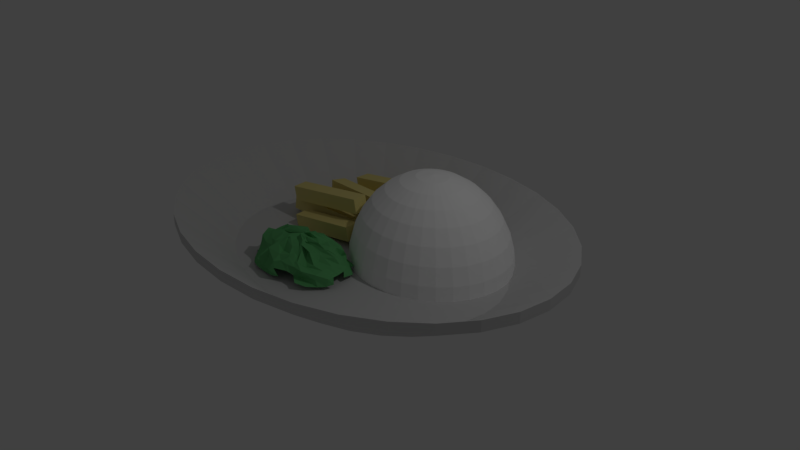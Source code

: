 # Source: rice3_meat3_veg1.blend  (saved by Blender 2.79.0; exported with 4.5.12 LTS)
import bpy
from mathutils import Matrix  # noqa: F401  (used for matrix-valued properties, if any)

bpy.ops.wm.read_factory_settings(use_empty=True)
scene = bpy.context.scene
scene.name = 'Scene'

# ---- collections
col_collection_1 = bpy.data.collections.new('Collection 1'); scene.collection.children.link(col_collection_1)

# ---- materials (node trees are filled in below, after node groups)
mat_vegatbles = bpy.data.materials.new('Vegatbles')
mat_vegatbles.alpha_threshold = 0.0
mat_vegatbles.use_transparent_shadow = False
mat_vegatbles.diffuse_color = (0.1313, 0.448, 0.1618, 1.0)
mat_vegatbles.roughness = 0.5
mat_chicken = bpy.data.materials.new('Chicken')
mat_chicken.alpha_threshold = 0.0
mat_chicken.use_transparent_shadow = False
mat_chicken.diffuse_color = (0.8, 0.69, 0.2589, 1.0)
mat_chicken.roughness = 0.5
mat_rice = bpy.data.materials.new('Rice')
mat_rice.alpha_threshold = 0.0
mat_rice.use_transparent_shadow = False
mat_rice.diffuse_color = (1.0, 1.0, 1.0, 1.0)
mat_rice.roughness = 0.5
mat_rice.specular_intensity = 1.0
mat_plate = bpy.data.materials.new('Plate')
mat_plate.alpha_threshold = 0.0
mat_plate.use_transparent_shadow = False
mat_plate.diffuse_color = (0.6383, 0.6383, 0.6383, 1.0)
mat_plate.roughness = 0.5
mat_plate.specular_intensity = 0.7946
mat_chicken_001 = bpy.data.materials.new('Chicken.001')
mat_chicken_001.alpha_threshold = 0.0
mat_chicken_001.use_transparent_shadow = False
mat_chicken_001.diffuse_color = (0.8, 0.69, 0.2589, 1.0)
mat_chicken_001.roughness = 0.5
mat_chicken_002 = bpy.data.materials.new('Chicken.002')
mat_chicken_002.alpha_threshold = 0.0
mat_chicken_002.use_transparent_shadow = False
mat_chicken_002.diffuse_color = (0.8, 0.69, 0.2589, 1.0)
mat_chicken_002.roughness = 0.5
mat_chicken_003 = bpy.data.materials.new('Chicken.003')
mat_chicken_003.alpha_threshold = 0.0
mat_chicken_003.use_transparent_shadow = False
mat_chicken_003.diffuse_color = (0.8, 0.69, 0.2589, 1.0)
mat_chicken_003.roughness = 0.5
mat_chicken_004 = bpy.data.materials.new('Chicken.004')
mat_chicken_004.alpha_threshold = 0.0
mat_chicken_004.use_transparent_shadow = False
mat_chicken_004.diffuse_color = (0.8, 0.69, 0.2589, 1.0)
mat_chicken_004.roughness = 0.5
mat_chicken_005 = bpy.data.materials.new('Chicken.005')
mat_chicken_005.alpha_threshold = 0.0
mat_chicken_005.use_transparent_shadow = False
mat_chicken_005.diffuse_color = (0.8, 0.69, 0.2589, 1.0)
mat_chicken_005.roughness = 0.5
mat_chicken_006 = bpy.data.materials.new('Chicken.006')
mat_chicken_006.alpha_threshold = 0.0
mat_chicken_006.use_transparent_shadow = False
mat_chicken_006.diffuse_color = (0.8, 0.69, 0.2589, 1.0)
mat_chicken_006.roughness = 0.5
mat_chicken_007 = bpy.data.materials.new('Chicken.007')
mat_chicken_007.alpha_threshold = 0.0
mat_chicken_007.use_transparent_shadow = False
mat_chicken_007.diffuse_color = (0.8, 0.69, 0.2589, 1.0)
mat_chicken_007.roughness = 0.5

# ---- material node trees

# ---- world
world_world = bpy.data.worlds.new('World'); scene.world = world_world
world_world.color = (0.05088, 0.05088, 0.05088)
world_world.use_sun_shadow = False
world_world.sun_shadow_jitter_overblur = 0.0
world_world.cycles.sampling_method = 'MANUAL'

# ---- cameras
cam_camera = bpy.data.cameras.new('Camera')
cam_camera.clip_end = 100.0
cam_camera.lens = 35.0
cam_camera.sensor_width = 32.0
cam_camera.sensor_height = 18.0
cam_camera.ortho_scale = 7.314
cam_camera.dof.focus_distance = 0.0
cam_camera.dof.aperture_fstop = 128.0

# ---- lights
light_lamp = bpy.data.lights.new('Lamp', 'POINT')
light_lamp.transmission_factor = 0.0
light_lamp.cutoff_distance = 30.0
light_lamp.energy = 100.0
light_lamp.shadow_buffer_clip_start = 1.001
light_lamp.shadow_soft_size = 0.1
light_lamp.shadow_maximum_resolution = 0.006
light_lamp.use_absolute_resolution = True

# ---- meshes
me_sphere_001 = bpy.data.meshes.new('Sphere.001')
me_sphere_001.from_pydata([(1.073, -1.826, 0.9766), (1.105, -1.75, 0.9065), (1.089, -1.54, 0.7811), (0.9613, -1.198, 0.6567), (0.9229, -1.081, 0.4952), (0.9288, -1.089, 0.3857), (1.115, -1.905, 0.9505), (1.139, -1.684, 0.8968), (1.148, -1.478, 0.8236), (1.166, -1.283, 0.6948), (1.179, -1.141, 0.4741), (1.204, -1.18, 0.2796), (1.135, -1.805, 0.9991), (1.168, -1.652, 0.938), (1.174, -1.535, 0.8758), (1.314, -1.352, 0.753), (1.424, -1.26, 0.5459), (1.403, -1.19, 0.3591), (1.225, -1.74, 1.065), (1.285, -1.671, 0.905), (1.377, -1.574, 0.7394), (1.553, -1.367, 0.7121), (1.631, -1.365, 0.6029), (1.599, -1.262, 0.4344), (1.512, -1.154, 0.2372), (1.556, -1.123, -0.06102), (1.203, -1.885, 1.057), (1.293, -1.775, 0.9082), (1.383, -1.584, 0.8038), (1.534, -1.49, 0.6859), (1.608, -1.485, 0.4857), (1.71, -1.39, 0.3479), (1.796, -1.263, 0.2722), (1.814, -1.264, 0.1), (1.224, -1.855, 0.9164), (1.386, -1.829, 0.7829), (1.558, -1.709, 0.8097), (1.639, -1.656, 0.7255), (1.688, -1.53, 0.5735), (1.756, -1.394, 0.3702), (1.789, -1.36, 0.2315), (1.099, -1.942, 0.972), (1.407, -1.875, 0.856), (1.656, -1.884, 0.8315), (1.764, -1.773, 0.7197), (1.834, -1.64, 0.5727), (1.887, -1.561, 0.3718), (1.94, -1.497, 0.1914), (1.184, -2.05, 1.023), (1.479, -1.983, 0.9694), (1.613, -1.935, 0.8355), (1.775, -1.833, 0.6766), (1.848, -1.786, 0.5188), (1.918, -1.75, 0.3606), (1.967, -1.811, 0.2456), (1.274, -2.091, 0.9271), (1.439, -2.011, 0.8985), (1.559, -2.002, 0.7796), (1.652, -2.025, 0.6762), (1.836, -1.996, 0.5267), (1.946, -1.959, 0.3566), (1.34, -2.124, 0.9558), (1.38, -2.06, 0.8813), (1.582, -2.059, 0.7364), (1.629, -2.149, 0.6011), (1.814, -2.139, 0.5202), (1.976, -2.14, 0.3817), (1.999, -2.162, 0.2154), (1.256, -2.19, 0.9711), (1.305, -2.286, 0.9233), (1.523, -2.298, 0.8563), (1.658, -2.343, 0.5862), (1.821, -2.268, 0.5125), (1.984, -2.296, 0.394), (1.959, -2.354, 0.1951), (1.248, -2.066, 1.015), (1.314, -2.134, 0.921), (1.371, -2.201, 0.7828), (1.557, -2.443, 0.5264), (1.824, -2.503, 0.4886), (1.829, -2.508, 0.3532), (1.874, -2.509, 0.1958), (1.124, -2.096, 1.069), (1.275, -2.206, 1.008), (1.356, -2.338, 0.8242), (1.462, -2.604, 0.6501), (1.642, -2.708, 0.5612), (1.575, -2.651, 0.323), (1.752, -2.723, 0.2185), (1.091, -2.154, 0.9296), (1.275, -2.32, 0.8714), (1.361, -2.453, 0.6817), (1.394, -2.616, 0.6316), (1.472, -2.702, 0.5689), (1.458, -2.738, 0.361), (1.609, -2.876, 0.2986), (1.617, -2.88, 0.2875), (1.1, -2.138, 0.9287), (1.276, -2.316, 0.9073), (1.281, -2.466, 0.7617), (1.264, -2.636, 0.6806), (1.32, -2.755, 0.5747), (1.347, -2.803, 0.427), (1.08, -2.288, 0.9313), (1.213, -2.449, 0.8735), (1.247, -2.578, 0.7508), (1.265, -2.603, 0.7524), (1.181, -2.782, 0.6085), (1.119, -2.938, 0.4248), (1.205, -2.907, 0.2312), (1.342, -2.895, 0.1879), (0.9515, -2.217, 0.9827), (0.9951, -2.347, 0.9049), (1.049, -2.539, 0.7109), (1.112, -2.729, 0.7293), (1.113, -2.916, 0.6075), (1.053, -3.017, 0.3681), (1.04, -2.95, 0.1874), (1.008, -2.127, 0.9813), (0.9782, -2.331, 0.9627), (0.921, -2.525, 0.819), (0.8198, -2.736, 0.7383), (0.8958, -2.823, 0.5221), (0.8464, -2.926, 0.346), (0.8024, -2.919, 0.1504), (0.7972, -2.931, 0.08292), (1.037, -2.05, 0.9561), (0.9261, -2.317, 0.9157), (0.8629, -2.451, 0.8475), (0.8173, -2.533, 0.7767), (0.7962, -2.664, 0.5519), (0.6367, -2.905, 0.3905), (0.633, -2.932, 0.1967), (0.9543, -2.1, 0.9352), (0.8528, -2.297, 0.8475), (0.7587, -2.473, 0.802), (0.7429, -2.556, 0.7024), (0.6661, -2.612, 0.5878), (0.5119, -2.711, 0.3702), (0.4966, -2.844, 0.1555), (0.4462, -2.921, 0.1055), (1.042, -1.909, 0.9715), (0.9052, -2.1, 0.9593), (0.7673, -2.24, 0.902), (0.6285, -2.419, 0.769), (0.5415, -2.522, 0.6599), (0.4541, -2.532, 0.5426), (0.4612, -2.652, 0.3547), (0.4522, -2.817, 0.1314), (0.9064, -2.042, 0.9486), (0.7119, -2.164, 0.9186), (0.5216, -2.292, 0.8498), (0.3866, -2.448, 0.7424), (0.2836, -2.401, 0.4673), (0.3069, -2.496, 0.3351), (0.3061, -2.654, 0.1102), (0.8798, -2.121, 0.9735), (0.7119, -2.127, 0.9319), (0.4843, -2.182, 0.8307), (0.3137, -2.266, 0.7551), (0.3399, -2.288, 0.5042), (0.2775, -2.319, 0.4163), (0.1751, -2.397, 0.1735), (0.0484, -2.375, 0.03051), (0.7734, -2.068, 0.867), (0.6181, -2.034, 0.8667), (0.4513, -2.077, 0.7909), (0.2773, -2.144, 0.7764), (0.2876, -2.116, 0.4884), (0.2047, -2.127, 0.3127), (0.1206, -2.201, 0.1306), (-0.003381, -2.216, 0.05378), (0.7989, -1.977, 0.9608), (0.6003, -1.995, 0.8707), (0.4228, -1.942, 0.7046), (0.329, -2.043, 0.7001), (0.3389, -1.932, 0.5786), (0.2058, -1.94, 0.3358), (0.05973, -1.904, 0.1154), (-0.04537, -1.923, 0.09903), (0.8387, -1.884, 1.02), (0.6277, -1.886, 0.9154), (0.469, -1.749, 0.8501), (0.3362, -1.827, 0.7287), (0.2271, -1.813, 0.5432), (0.0772, -1.861, 0.3061), (0.04103, -1.795, 0.1464), (0.0211, -1.806, 0.07094), (0.8584, -1.953, 0.9187), (0.6983, -1.869, 0.8541), (0.506, -1.759, 0.8481), (0.393, -1.756, 0.7196), (0.3217, -1.781, 0.5537), (0.2056, -1.676, 0.355), (0.09704, -1.615, 0.1787), (0.8772, -1.959, 0.8901), (0.8304, -1.802, 0.9017), (0.5606, -1.739, 0.8622), (0.3666, -1.709, 0.6305), (0.3069, -1.689, 0.481), (0.2832, -1.479, 0.3384), (0.9852, -1.787, 0.9396), (0.8997, -1.582, 0.883), (0.695, -1.58, 0.8497), (0.5183, -1.621, 0.6584), (0.4429, -1.504, 0.5764), (0.3817, -1.285, 0.4908), (0.3015, -1.144, 0.2055), (0.9894, -1.843, 0.9454), (0.8634, -1.605, 0.8955), (0.7837, -1.482, 0.8455), (0.63, -1.541, 0.6433), (0.5094, -1.381, 0.5271), (0.5042, -1.31, 0.4622), (0.4644, -1.07, 0.224), (0.4126, -1.097, 0.09056), (0.4095, -1.131, -0.1132), (1.058, -1.842, 0.9495), (0.9234, -1.636, 0.8665), (0.8339, -1.498, 0.8208), (0.7424, -1.406, 0.6733), (0.6423, -1.161, 0.4492), (0.7108, -1.184, 0.3631), (0.7443, -1.19, 0.1714), (1.045, -1.803, 0.9454), (1.011, -1.679, 0.8288), (0.9101, -1.55, 0.7432), (0.8242, -1.292, 0.6544), (0.8268, -1.121, 0.4685), (0.8357, -1.033, 0.3503)], [(32, 33), (95, 96), (109, 110), (124, 125), (139, 140), (214, 215), (215, 216)], [(4, 3, 9, 10), (5, 4, 10, 11), (0, 141, 6), (1, 0, 6, 7), (2, 1, 7, 8), (3, 2, 8, 9), (9, 8, 14, 15), (10, 9, 15, 16), (11, 10, 16, 17), (6, 141, 12), (7, 6, 12, 13), (8, 7, 13, 14), (12, 141, 18), (13, 12, 18, 19), (14, 13, 19, 20), (15, 14, 20, 21), (16, 15, 21, 22), (17, 16, 22, 23), (22, 21, 29, 30), (23, 22, 30, 31), (24, 23, 31, 32), (18, 141, 26), (19, 18, 26, 27), (20, 19, 27, 28), (21, 20, 28, 29), (26, 141, 34), (27, 26, 34, 35), (28, 27, 35, 36), (29, 28, 36, 37), (30, 29, 37, 38), (31, 30, 38, 39), (32, 31, 39, 40), (38, 37, 44, 45), (39, 38, 45, 46), (40, 39, 46, 47), (34, 141, 41), (35, 34, 41, 42), (36, 35, 42, 43), (37, 36, 43, 44), (42, 41, 48, 49), (43, 42, 49, 50), (44, 43, 50, 51), (45, 44, 51, 52), (46, 45, 52, 53), (47, 46, 53, 54), (41, 141, 48), (53, 52, 59, 60), (48, 141, 55), (49, 48, 55, 56), (50, 49, 56, 57), (51, 50, 57, 58), (52, 51, 58, 59), (57, 56, 62, 63), (58, 57, 63, 64), (59, 58, 64, 65), (60, 59, 65, 66), (55, 141, 61), (56, 55, 61, 62), (67, 66, 73, 74), (61, 141, 68), (62, 61, 68, 69), (63, 62, 69, 70), (64, 63, 70, 71), (65, 64, 71, 72), (66, 65, 72, 73), (70, 69, 76, 77), (71, 70, 77, 78), (72, 71, 78, 79), (73, 72, 79, 80), (74, 73, 80, 81), (68, 141, 75), (69, 68, 75, 76), (81, 80, 87, 88), (75, 141, 82), (76, 75, 82, 83), (77, 76, 83, 84), (78, 77, 84, 85), (79, 78, 85, 86), (80, 79, 86, 87), (85, 84, 91, 92), (86, 85, 92, 93), (87, 86, 93, 94), (88, 87, 94, 95), (82, 141, 89), (83, 82, 89, 90), (84, 83, 90, 91), (89, 141, 97), (90, 89, 97, 98), (91, 90, 98, 99), (92, 91, 99, 100), (93, 92, 100, 101), (94, 93, 101, 102), (100, 99, 105, 106), (101, 100, 106, 107), (102, 101, 107, 108), (97, 141, 103), (98, 97, 103, 104), (99, 98, 104, 105), (103, 141, 111), (104, 103, 111, 112), (105, 104, 112, 113), (106, 105, 113, 114), (107, 106, 114, 115), (108, 107, 115, 116), (109, 108, 116, 117), (115, 114, 121, 122), (116, 115, 122, 123), (117, 116, 123, 124), (111, 141, 118), (112, 111, 118, 119), (113, 112, 119, 120), (114, 113, 120, 121), (119, 118, 126, 127), (120, 119, 127, 128), (121, 120, 128, 129), (122, 121, 129, 130), (123, 122, 130, 131), (124, 123, 131, 132), (118, 141, 126), (131, 130, 137, 138), (132, 131, 138, 139), (126, 141, 133), (127, 126, 133, 134), (128, 127, 134, 135), (129, 128, 135, 136), (130, 129, 136, 137), (134, 133, 142, 143), (135, 134, 143, 144), (136, 135, 144, 145), (137, 136, 145, 146), (138, 137, 146, 147), (139, 138, 147, 148), (133, 141, 142), (147, 146, 153, 154), (148, 147, 154, 155), (142, 141, 149), (143, 142, 149, 150), (144, 143, 150, 151), (145, 144, 151, 152), (146, 145, 152, 153), (151, 150, 157, 158), (152, 151, 158, 159), (153, 152, 159, 160), (154, 153, 160, 161), (155, 154, 161, 162), (149, 141, 156), (150, 149, 156, 157), (162, 161, 169, 170), (163, 162, 170, 171), (156, 141, 164), (157, 156, 164, 165), (158, 157, 165, 166), (159, 158, 166, 167), (160, 159, 167, 168), (161, 160, 168, 169), (166, 165, 173, 174), (167, 166, 174, 175), (168, 167, 175, 176), (169, 168, 176, 177), (170, 169, 177, 178), (171, 170, 178, 179), (164, 141, 172), (165, 164, 172, 173), (178, 177, 185, 186), (179, 178, 186, 187), (172, 141, 180), (173, 172, 180, 181), (174, 173, 181, 182), (175, 174, 182, 183), (176, 175, 183, 184), (177, 176, 184, 185), (183, 182, 190, 191), (184, 183, 191, 192), (185, 184, 192, 193), (186, 185, 193, 194), (180, 141, 188), (181, 180, 188, 189), (182, 181, 189, 190), (188, 141, 195), (189, 188, 195, 196), (190, 189, 196, 197), (191, 190, 197, 198), (192, 191, 198, 199), (193, 192, 199, 200), (199, 198, 204, 205), (200, 199, 205, 206), (195, 141, 201), (196, 195, 201, 202), (197, 196, 202, 203), (198, 197, 203, 204), (201, 141, 208), (202, 201, 208, 209), (203, 202, 209, 210), (204, 203, 210, 211), (205, 204, 211, 212), (206, 205, 212, 213), (207, 206, 213, 214), (212, 211, 220, 221), (213, 212, 221, 222), (214, 213, 222, 223), (208, 141, 217), (209, 208, 217, 218), (210, 209, 218, 219), (211, 210, 219, 220), (218, 217, 224, 225), (219, 218, 225, 226), (220, 219, 226, 227), (221, 220, 227, 228), (222, 221, 228, 229), (217, 141, 224), (229, 228, 4, 5), (224, 141, 0), (225, 224, 0, 1), (226, 225, 1, 2), (227, 226, 2, 3), (228, 227, 3, 4)])
me_sphere_001.materials.append(mat_vegatbles)
me_sphere_001.use_remesh_preserve_volume = False
me_sphere_001.use_remesh_preserve_attributes = False
me_sphere_001.use_mirror_vertex_groups = False
me_sphere_001.update()
me_cube_001 = bpy.data.meshes.new('Cube.001')
me_cube_001.from_pydata([(-1.0, -1.0, -1.0), (-1.0, -1.0, 1.0), (-1.0, 1.0, -1.0), (-1.0, 1.0, 1.0), (1.0, -1.0, -1.0), (1.0, -1.0, 1.0), (1.0, 1.0, -1.0), (1.0, 1.0, 1.0)], [], [(0, 1, 3, 2), (2, 3, 7, 6), (6, 7, 5, 4), (4, 5, 1, 0), (2, 6, 4, 0), (7, 3, 1, 5)])
me_cube_001.materials.append(mat_chicken)
me_cube_001.use_remesh_preserve_volume = False
me_cube_001.use_remesh_preserve_attributes = False
me_cube_001.use_mirror_vertex_groups = False
me_cube_001.update()
me_sphere = bpy.data.meshes.new('Sphere')
me_sphere.from_pydata([(0.0, 0.1951, 0.9808), (0.0, 0.3827, 0.9239), (0.0, 0.5556, 0.8315), (0.0, 0.7071, 0.7071), (0.0, 0.8315, 0.5556), (0.0, 0.9239, 0.3827), (0.0, 0.9808, 0.1951), (0.0, 1.0, 7.55e-08), (0.03806, 0.1913, 0.9808), (0.07466, 0.3753, 0.9239), (0.1084, 0.5449, 0.8315), (0.1379, 0.6935, 0.7071), (0.1622, 0.8155, 0.5556), (0.1802, 0.9061, 0.3827), (0.1913, 0.9619, 0.1951), (0.1951, 0.9808, 7.55e-08), (0.07466, 0.1802, 0.9808), (0.1464, 0.3536, 0.9239), (0.2126, 0.5133, 0.8315), (0.2706, 0.6533, 0.7071), (0.3182, 0.7682, 0.5556), (0.3536, 0.8536, 0.3827), (0.3753, 0.9061, 0.1951), (0.3827, 0.9239, 7.55e-08), (0.1084, 0.1622, 0.9808), (0.2126, 0.3182, 0.9239), (0.3087, 0.4619, 0.8315), (0.3928, 0.5879, 0.7071), (0.4619, 0.6913, 0.5556), (0.5133, 0.7682, 0.3827), (0.5449, 0.8155, 0.1951), (0.5556, 0.8315, 7.55e-08), (0.1379, 0.1379, 0.9808), (0.2706, 0.2706, 0.9239), (0.3928, 0.3928, 0.8315), (0.5, 0.5, 0.7071), (0.5879, 0.5879, 0.5556), (0.6533, 0.6533, 0.3827), (0.6935, 0.6935, 0.1951), (0.7071, 0.7071, 7.55e-08), (0.1622, 0.1084, 0.9808), (0.3182, 0.2126, 0.9239), (0.4619, 0.3087, 0.8315), (0.5879, 0.3928, 0.7071), (0.6913, 0.4619, 0.5556), (0.7682, 0.5133, 0.3827), (0.8155, 0.5449, 0.1951), (0.8315, 0.5556, 7.55e-08), (0.1802, 0.07466, 0.9808), (0.3536, 0.1464, 0.9239), (0.5133, 0.2126, 0.8315), (0.6533, 0.2706, 0.7071), (0.7682, 0.3182, 0.5556), (0.8536, 0.3536, 0.3827), (0.9061, 0.3753, 0.1951), (0.9239, 0.3827, 7.55e-08), (0.1913, 0.03806, 0.9808), (0.3753, 0.07466, 0.9239), (0.5449, 0.1084, 0.8315), (0.6935, 0.1379, 0.7071), (0.8155, 0.1622, 0.5556), (0.9061, 0.1802, 0.3827), (0.9619, 0.1913, 0.1951), (0.9808, 0.1951, 7.55e-08), (0.1951, -3.266e-07, 0.9808), (0.3827, -3.192e-07, 0.9239), (0.5556, -3.117e-07, 0.8315), (0.7071, -3.192e-07, 0.7071), (0.8315, -3.341e-07, 0.5556), (0.9239, -2.745e-07, 0.3827), (0.9808, -3.937e-07, 0.1951), (1.0, -3.788e-07, 7.55e-08), (0.1913, -0.03806, 0.9808), (0.3753, -0.07466, 0.9239), (0.5449, -0.1084, 0.8315), (0.6935, -0.138, 0.7071), (0.8155, -0.1622, 0.5556), (0.9061, -0.1802, 0.3827), (0.9619, -0.1913, 0.1951), (0.9808, -0.1951, 7.55e-08), (0.1802, -0.07466, 0.9808), (0.3536, -0.1464, 0.9239), (0.5133, -0.2126, 0.8315), (0.6533, -0.2706, 0.7071), (0.7682, -0.3182, 0.5556), (0.8536, -0.3536, 0.3827), (0.9061, -0.3753, 0.1951), (0.9239, -0.3827, 7.55e-08), (0.1622, -0.1084, 0.9808), (0.3182, -0.2126, 0.9239), (0.4619, -0.3087, 0.8315), (0.5879, -0.3928, 0.7071), (0.6913, -0.4619, 0.5556), (0.7682, -0.5133, 0.3827), (0.8155, -0.5449, 0.1951), (0.8315, -0.5556, 7.55e-08), (0.1379, -0.138, 0.9808), (0.2706, -0.2706, 0.9239), (0.3928, -0.3928, 0.8315), (0.5, -0.5, 0.7071), (0.5879, -0.5879, 0.5556), (0.6533, -0.6533, 0.3827), (0.6935, -0.6935, 0.1951), (0.7071, -0.7071, 7.55e-08), (0.1084, -0.1622, 0.9808), (0.2126, -0.3182, 0.9239), (0.3087, -0.4619, 0.8315), (0.3928, -0.5879, 0.7071), (0.4619, -0.6913, 0.5556), (0.5133, -0.7682, 0.3827), (0.5449, -0.8155, 0.1951), (0.5556, -0.8315, 7.55e-08), (0.07466, -0.1802, 0.9808), (0.1464, -0.3536, 0.9239), (0.2126, -0.5133, 0.8315), (0.2706, -0.6533, 0.7071), (0.3182, -0.7682, 0.5556), (0.3536, -0.8536, 0.3827), (0.3753, -0.9061, 0.1951), (0.3827, -0.9239, 7.55e-08), (0.03806, -0.1913, 0.9808), (0.07466, -0.3753, 0.9239), (0.1084, -0.5449, 0.8315), (0.1379, -0.6935, 0.7071), (0.1622, -0.8155, 0.5556), (0.1802, -0.9061, 0.3827), (0.1913, -0.9619, 0.1951), (0.1951, -0.9808, 7.55e-08), (-7.212e-09, -0.1951, 0.9808), (4.122e-08, -0.3827, 0.9239), (2.632e-08, -0.5556, 0.8315), (-2.584e-08, -0.7071, 0.7071), (-8.544e-08, -0.8315, 0.5556), (6.357e-08, -0.9239, 0.3827), (-8.544e-08, -0.9808, 0.1951), (-1.003e-07, -1.0, 7.55e-08), (-0.03806, -0.1913, 0.9808), (-0.07466, -0.3753, 0.9239), (-0.1084, -0.5449, 0.8315), (-0.1379, -0.6935, 0.7071), (-0.1622, -0.8155, 0.5556), (-0.1802, -0.9061, 0.3827), (-0.1913, -0.9619, 0.1951), (-0.1951, -0.9808, 7.55e-08), (-0.07466, -0.1802, 0.9808), (-0.1464, -0.3536, 0.9239), (-0.2126, -0.5133, 0.8315), (-0.2706, -0.6533, 0.7071), (-0.3182, -0.7682, 0.5556), (-0.3536, -0.8536, 0.3827), (-0.3753, -0.9061, 0.1951), (-0.3827, -0.9239, 7.55e-08), (-0.1084, -0.1622, 0.9808), (-0.2126, -0.3182, 0.9239), (-0.3087, -0.4619, 0.8315), (-0.3928, -0.5879, 0.7071), (-0.4619, -0.6913, 0.5556), (-0.5133, -0.7682, 0.3827), (-0.5449, -0.8155, 0.1951), (-0.5556, -0.8315, 7.55e-08), (-2.304e-07, -5.562e-07, 1.0), (-0.1379, -0.138, 0.9808), (-0.2706, -0.2706, 0.9239), (-0.3928, -0.3928, 0.8315), (-0.5, -0.5, 0.7071), (-0.5879, -0.5879, 0.5556), (-0.6533, -0.6533, 0.3827), (-0.6935, -0.6935, 0.1951), (-0.7071, -0.7071, 7.55e-08), (-0.1622, -0.1084, 0.9808), (-0.3182, -0.2126, 0.9239), (-0.4619, -0.3087, 0.8315), (-0.5879, -0.3928, 0.7071), (-0.6913, -0.4619, 0.5556), (-0.7682, -0.5133, 0.3827), (-0.8155, -0.5449, 0.1951), (-0.8315, -0.5556, 7.55e-08), (-0.1802, -0.07466, 0.9808), (-0.3536, -0.1464, 0.9239), (-0.5133, -0.2126, 0.8315), (-0.6533, -0.2706, 0.7071), (-0.7682, -0.3182, 0.5556), (-0.8536, -0.3536, 0.3827), (-0.9061, -0.3753, 0.1951), (-0.9239, -0.3827, 7.55e-08), (-0.1913, -0.03806, 0.9808), (-0.3753, -0.07466, 0.9239), (-0.5449, -0.1084, 0.8315), (-0.6935, -0.1379, 0.7071), (-0.8155, -0.1622, 0.5556), (-0.9061, -0.1802, 0.3827), (-0.9619, -0.1913, 0.1951), (-0.9808, -0.1951, 7.55e-08), (-0.1951, -3.117e-07, 0.9808), (-0.3827, -2.819e-07, 0.9239), (-0.5556, -2.819e-07, 0.8315), (-0.7071, -1.851e-07, 0.7071), (-0.8315, -1.404e-07, 0.5556), (-0.9239, -3.192e-07, 0.3827), (-0.9808, -9.567e-08, 0.1951), (-1.0, -1.404e-07, 7.55e-08), (-0.1913, 0.03806, 0.9808), (-0.3753, 0.07466, 0.9239), (-0.5449, 0.1084, 0.8315), (-0.6935, 0.1379, 0.7071), (-0.8155, 0.1622, 0.5556), (-0.9061, 0.1802, 0.3827), (-0.9619, 0.1913, 0.1951), (-0.9808, 0.1951, 7.55e-08), (-0.1802, 0.07466, 0.9808), (-0.3536, 0.1464, 0.9239), (-0.5133, 0.2126, 0.8315), (-0.6533, 0.2706, 0.7071), (-0.7682, 0.3182, 0.5556), (-0.8536, 0.3536, 0.3827), (-0.9061, 0.3753, 0.1951), (-0.9239, 0.3827, 7.55e-08), (-0.1622, 0.1084, 0.9808), (-0.3182, 0.2126, 0.9239), (-0.4619, 0.3087, 0.8315), (-0.5879, 0.3928, 0.7071), (-0.6913, 0.4619, 0.5556), (-0.7682, 0.5133, 0.3827), (-0.8155, 0.5449, 0.1951), (-0.8315, 0.5556, 7.55e-08), (-0.1379, 0.1379, 0.9808), (-0.2706, 0.2706, 0.9239), (-0.3928, 0.3928, 0.8315), (-0.5, 0.5, 0.7071), (-0.5879, 0.5879, 0.5556), (-0.6533, 0.6533, 0.3827), (-0.6935, 0.6935, 0.1951), (-0.7071, 0.7071, 7.55e-08), (-0.1084, 0.1622, 0.9808), (-0.2126, 0.3182, 0.9239), (-0.3087, 0.4619, 0.8315), (-0.3928, 0.5879, 0.7071), (-0.4619, 0.6913, 0.5556), (-0.5133, 0.7682, 0.3827), (-0.5449, 0.8155, 0.1951), (-0.5556, 0.8315, 7.55e-08), (-0.07466, 0.1802, 0.9808), (-0.1464, 0.3536, 0.9239), (-0.2126, 0.5133, 0.8315), (-0.2706, 0.6533, 0.7071), (-0.3182, 0.7682, 0.5556), (-0.3536, 0.8536, 0.3827), (-0.3753, 0.9061, 0.1951), (-0.3827, 0.9239, 7.55e-08), (-0.03806, 0.1913, 0.9808), (-0.07466, 0.3753, 0.9239), (-0.1084, 0.5449, 0.8315), (-0.1379, 0.6935, 0.7071), (-0.1622, 0.8155, 0.5556), (-0.1802, 0.9061, 0.3827), (-0.1913, 0.9619, 0.1951), (-0.1951, 0.9808, 7.55e-08)], [], [(3, 2, 10, 11), (4, 3, 11, 12), (5, 4, 12, 13), (6, 5, 13, 14), (7, 6, 14, 15), (0, 160, 8), (1, 0, 8, 9), (2, 1, 9, 10), (10, 9, 17, 18), (11, 10, 18, 19), (12, 11, 19, 20), (13, 12, 20, 21), (14, 13, 21, 22), (15, 14, 22, 23), (8, 160, 16), (9, 8, 16, 17), (22, 21, 29, 30), (23, 22, 30, 31), (16, 160, 24), (17, 16, 24, 25), (18, 17, 25, 26), (19, 18, 26, 27), (20, 19, 27, 28), (21, 20, 28, 29), (27, 26, 34, 35), (28, 27, 35, 36), (29, 28, 36, 37), (30, 29, 37, 38), (31, 30, 38, 39), (24, 160, 32), (25, 24, 32, 33), (26, 25, 33, 34), (39, 38, 46, 47), (32, 160, 40), (33, 32, 40, 41), (34, 33, 41, 42), (35, 34, 42, 43), (36, 35, 43, 44), (37, 36, 44, 45), (38, 37, 45, 46), (43, 42, 50, 51), (44, 43, 51, 52), (45, 44, 52, 53), (46, 45, 53, 54), (47, 46, 54, 55), (40, 160, 48), (41, 40, 48, 49), (42, 41, 49, 50), (55, 54, 62, 63), (48, 160, 56), (49, 48, 56, 57), (50, 49, 57, 58), (51, 50, 58, 59), (52, 51, 59, 60), (53, 52, 60, 61), (54, 53, 61, 62), (60, 59, 67, 68), (61, 60, 68, 69), (62, 61, 69, 70), (63, 62, 70, 71), (56, 160, 64), (57, 56, 64, 65), (58, 57, 65, 66), (59, 58, 66, 67), (65, 64, 72, 73), (66, 65, 73, 74), (67, 66, 74, 75), (68, 67, 75, 76), (69, 68, 76, 77), (70, 69, 77, 78), (71, 70, 78, 79), (64, 160, 72), (77, 76, 84, 85), (78, 77, 85, 86), (79, 78, 86, 87), (72, 160, 80), (73, 72, 80, 81), (74, 73, 81, 82), (75, 74, 82, 83), (76, 75, 83, 84), (81, 80, 88, 89), (82, 81, 89, 90), (83, 82, 90, 91), (84, 83, 91, 92), (85, 84, 92, 93), (86, 85, 93, 94), (87, 86, 94, 95), (80, 160, 88), (93, 92, 100, 101), (94, 93, 101, 102), (95, 94, 102, 103), (88, 160, 96), (89, 88, 96, 97), (90, 89, 97, 98), (91, 90, 98, 99), (92, 91, 99, 100), (98, 97, 105, 106), (99, 98, 106, 107), (100, 99, 107, 108), (101, 100, 108, 109), (102, 101, 109, 110), (103, 102, 110, 111), (96, 160, 104), (97, 96, 104, 105), (110, 109, 117, 118), (111, 110, 118, 119), (104, 160, 112), (105, 104, 112, 113), (106, 105, 113, 114), (107, 106, 114, 115), (108, 107, 115, 116), (109, 108, 116, 117), (114, 113, 121, 122), (115, 114, 122, 123), (116, 115, 123, 124), (117, 116, 124, 125), (118, 117, 125, 126), (119, 118, 126, 127), (112, 160, 120), (113, 112, 120, 121), (126, 125, 133, 134), (127, 126, 134, 135), (120, 160, 128), (121, 120, 128, 129), (122, 121, 129, 130), (123, 122, 130, 131), (124, 123, 131, 132), (125, 124, 132, 133), (131, 130, 138, 139), (132, 131, 139, 140), (133, 132, 140, 141), (134, 133, 141, 142), (135, 134, 142, 143), (128, 160, 136), (129, 128, 136, 137), (130, 129, 137, 138), (143, 142, 150, 151), (136, 160, 144), (137, 136, 144, 145), (138, 137, 145, 146), (139, 138, 146, 147), (140, 139, 147, 148), (141, 140, 148, 149), (142, 141, 149, 150), (148, 147, 155, 156), (149, 148, 156, 157), (150, 149, 157, 158), (151, 150, 158, 159), (144, 160, 152), (145, 144, 152, 153), (146, 145, 153, 154), (147, 146, 154, 155), (152, 160, 161), (153, 152, 161, 162), (154, 153, 162, 163), (155, 154, 163, 164), (156, 155, 164, 165), (157, 156, 165, 166), (158, 157, 166, 167), (159, 158, 167, 168), (165, 164, 172, 173), (166, 165, 173, 174), (167, 166, 174, 175), (168, 167, 175, 176), (161, 160, 169), (162, 161, 169, 170), (163, 162, 170, 171), (164, 163, 171, 172), (170, 169, 177, 178), (171, 170, 178, 179), (172, 171, 179, 180), (173, 172, 180, 181), (174, 173, 181, 182), (175, 174, 182, 183), (176, 175, 183, 184), (169, 160, 177), (182, 181, 189, 190), (183, 182, 190, 191), (184, 183, 191, 192), (177, 160, 185), (178, 177, 185, 186), (179, 178, 186, 187), (180, 179, 187, 188), (181, 180, 188, 189), (186, 185, 193, 194), (187, 186, 194, 195), (188, 187, 195, 196), (189, 188, 196, 197), (190, 189, 197, 198), (191, 190, 198, 199), (192, 191, 199, 200), (185, 160, 193), (198, 197, 205, 206), (199, 198, 206, 207), (200, 199, 207, 208), (193, 160, 201), (194, 193, 201, 202), (195, 194, 202, 203), (196, 195, 203, 204), (197, 196, 204, 205), (203, 202, 210, 211), (204, 203, 211, 212), (205, 204, 212, 213), (206, 205, 213, 214), (207, 206, 214, 215), (208, 207, 215, 216), (201, 160, 209), (202, 201, 209, 210), (215, 214, 222, 223), (216, 215, 223, 224), (209, 160, 217), (210, 209, 217, 218), (211, 210, 218, 219), (212, 211, 219, 220), (213, 212, 220, 221), (214, 213, 221, 222), (220, 219, 227, 228), (221, 220, 228, 229), (222, 221, 229, 230), (223, 222, 230, 231), (224, 223, 231, 232), (217, 160, 225), (218, 217, 225, 226), (219, 218, 226, 227), (232, 231, 239, 240), (225, 160, 233), (226, 225, 233, 234), (227, 226, 234, 235), (228, 227, 235, 236), (229, 228, 236, 237), (230, 229, 237, 238), (231, 230, 238, 239), (236, 235, 243, 244), (237, 236, 244, 245), (238, 237, 245, 246), (239, 238, 246, 247), (240, 239, 247, 248), (233, 160, 241), (234, 233, 241, 242), (235, 234, 242, 243), (248, 247, 255, 256), (241, 160, 249), (242, 241, 249, 250), (243, 242, 250, 251), (244, 243, 251, 252), (245, 244, 252, 253), (246, 245, 253, 254), (247, 246, 254, 255), (253, 252, 3, 4), (254, 253, 4, 5), (255, 254, 5, 6), (256, 255, 6, 7), (249, 160, 0), (250, 249, 0, 1), (251, 250, 1, 2), (252, 251, 2, 3)])
me_sphere.materials.append(mat_rice)
me_sphere.use_remesh_preserve_volume = False
me_sphere.use_remesh_preserve_attributes = False
me_sphere.use_mirror_vertex_groups = False
me_sphere.update()
me_cylinder = bpy.data.meshes.new('Cylinder')
me_cylinder.from_pydata([(-1.788e-07, 1.0, -1.0), (-1.788e-07, 1.0, 1.0), (0.1951, 0.9808, -1.0), (0.1951, 0.9808, 1.0), (0.3827, 0.9239, -1.0), (0.3827, 0.9239, 1.0), (0.5556, 0.8315, -1.0), (0.5556, 0.8315, 1.0), (0.7071, 0.7071, -1.0), (0.7071, 0.7071, 1.0), (0.8315, 0.5556, -1.0), (0.8315, 0.5556, 1.0), (0.9239, 0.3827, -1.0), (0.9239, 0.3827, 1.0), (0.9808, 0.1951, -1.0), (0.9808, 0.1951, 1.0), (1.0, -1.788e-07, -1.0), (1.0, -1.788e-07, 1.0), (0.9808, -0.1951, -1.0), (0.9808, -0.1951, 1.0), (0.9239, -0.3827, -1.0), (0.9239, -0.3827, 1.0), (0.8315, -0.5556, -1.0), (0.8315, -0.5556, 1.0), (0.7071, -0.7071, -1.0), (0.7071, -0.7071, 1.0), (0.5556, -0.8315, -1.0), (0.5556, -0.8315, 1.0), (0.3827, -0.9239, -1.0), (0.3827, -0.9239, 1.0), (0.1951, -0.9808, -1.0), (0.1951, -0.9808, 1.0), (-4.917e-07, -1.0, -1.0), (-4.917e-07, -1.0, 1.0), (-0.1951, -0.9808, -1.0), (-0.1951, -0.9808, 1.0), (-0.3827, -0.9239, -1.0), (-0.3827, -0.9239, 1.0), (-0.5556, -0.8315, -1.0), (-0.5556, -0.8315, 1.0), (-0.7071, -0.7071, -1.0), (-0.7071, -0.7071, 1.0), (-0.8315, -0.5556, -1.0), (-0.8315, -0.5556, 1.0), (-0.9239, -0.3827, -1.0), (-0.9239, -0.3827, 1.0), (-0.9808, -0.1951, -1.0), (-0.9808, -0.1951, 1.0), (-1.0, 7.153e-07, -1.0), (-1.0, 7.153e-07, 1.0), (-0.9808, 0.1951, -1.0), (-0.9808, 0.1951, 1.0), (-0.9239, 0.3827, -1.0), (-0.9239, 0.3827, 1.0), (-0.8315, 0.5556, -1.0), (-0.8315, 0.5556, 1.0), (-0.7071, 0.7071, -1.0), (-0.7071, 0.7071, 1.0), (-0.5556, 0.8315, -1.0), (-0.5556, 0.8315, 1.0), (-0.3827, 0.9239, -1.0), (-0.3827, 0.9239, 1.0), (-0.1951, 0.9808, -1.0), (-0.1951, 0.9808, 1.0), (-1.788e-07, 1.0, -1.0), (0.1951, 0.9808, -1.0), (0.1951, 0.9808, 1.0), (-1.788e-07, 1.0, 1.0), (0.3827, 0.9239, -1.0), (0.3827, 0.9239, 1.0), (0.5556, 0.8315, -1.0), (0.5556, 0.8315, 1.0), (0.7071, 0.7071, -1.0), (0.7071, 0.7071, 1.0), (0.8315, 0.5556, -1.0), (0.8315, 0.5556, 1.0), (0.9239, 0.3827, -1.0), (0.9239, 0.3827, 1.0), (0.9808, 0.1951, -1.0), (0.9808, 0.1951, 1.0), (1.0, -1.788e-07, -1.0), (1.0, -1.788e-07, 1.0), (0.9808, -0.1951, -1.0), (0.9808, -0.1951, 1.0), (0.9239, -0.3827, -1.0), (0.9239, -0.3827, 1.0), (0.8315, -0.5556, -1.0), (0.8315, -0.5556, 1.0), (0.7071, -0.7071, -1.0), (0.7071, -0.7071, 1.0), (0.5556, -0.8315, -1.0), (0.5556, -0.8315, 1.0), (0.3827, -0.9239, -1.0), (0.3827, -0.9239, 1.0), (0.1951, -0.9808, -1.0), (0.1951, -0.9808, 1.0), (-4.917e-07, -1.0, -1.0), (-4.917e-07, -1.0, 1.0), (-0.1951, -0.9808, -1.0), (-0.1951, -0.9808, 1.0), (-0.3827, -0.9239, -1.0), (-0.3827, -0.9239, 1.0), (-0.5556, -0.8315, -1.0), (-0.5556, -0.8315, 1.0), (-0.7071, -0.7071, -1.0), (-0.7071, -0.7071, 1.0), (-0.8315, -0.5556, -1.0), (-0.8315, -0.5556, 1.0), (-0.9239, -0.3827, -1.0), (-0.9239, -0.3827, 1.0), (-0.9808, -0.1951, -1.0), (-0.9808, -0.1951, 1.0), (-1.0, 7.153e-07, -1.0), (-1.0, 7.153e-07, 1.0), (-0.9808, 0.1951, -1.0), (-0.9808, 0.1951, 1.0), (-0.9239, 0.3827, -1.0), (-0.9239, 0.3827, 1.0), (-0.8315, 0.5556, -1.0), (-0.8315, 0.5556, 1.0), (-0.7071, 0.7071, -1.0), (-0.7071, 0.7071, 1.0), (-0.5556, 0.8315, -1.0), (-0.5556, 0.8315, 1.0), (-0.3827, 0.9239, -1.0), (-0.3827, 0.9239, 1.0), (-0.1951, 0.9808, -1.0), (-0.1951, 0.9808, 1.0), (-2.543e-07, 1.437, 9.648), (0.2804, 1.41, 9.648), (0.2804, 1.41, 12.52), (-2.543e-07, 1.437, 12.52), (0.5501, 1.328, 9.648), (0.5501, 1.328, 12.52), (0.7986, 1.195, 9.648), (0.7986, 1.195, 12.52), (1.016, 1.016, 9.648), (1.016, 1.016, 12.52), (1.195, 0.7986, 9.648), (1.195, 0.7986, 12.52), (1.328, 0.5501, 9.648), (1.328, 0.5501, 12.52), (1.41, 0.2804, 9.648), (1.41, 0.2804, 12.52), (1.437, -2.99e-07, 9.648), (1.437, -2.99e-07, 12.52), (1.41, -0.2804, 9.648), (1.41, -0.2804, 12.52), (1.328, -0.5501, 9.648), (1.328, -0.5501, 12.52), (1.195, -0.7986, 9.648), (1.195, -0.7986, 12.52), (1.016, -1.016, 9.648), (1.016, -1.016, 12.52), (0.7986, -1.195, 9.648), (0.7986, -1.195, 12.52), (0.5501, -1.328, 9.648), (0.5501, -1.328, 12.52), (0.2804, -1.41, 9.648), (0.2804, -1.41, 12.52), (-7.042e-07, -1.437, 9.648), (-7.042e-07, -1.437, 12.52), (-0.2804, -1.41, 9.648), (-0.2804, -1.41, 12.52), (-0.5501, -1.328, 9.648), (-0.5501, -1.328, 12.52), (-0.7986, -1.195, 9.648), (-0.7986, -1.195, 12.52), (-1.016, -1.016, 9.648), (-1.016, -1.016, 12.52), (-1.195, -0.7986, 9.648), (-1.195, -0.7986, 12.52), (-1.328, -0.5501, 9.648), (-1.328, -0.5501, 12.52), (-1.41, -0.2804, 9.648), (-1.41, -0.2804, 12.52), (-1.437, 9.862e-07, 9.648), (-1.437, 9.862e-07, 12.52), (-1.41, 0.2804, 9.648), (-1.41, 0.2804, 12.52), (-1.328, 0.5501, 9.648), (-1.328, 0.5501, 12.52), (-1.195, 0.7986, 9.648), (-1.195, 0.7986, 12.52), (-1.016, 1.016, 9.648), (-1.016, 1.016, 12.52), (-0.7986, 1.195, 9.648), (-0.7986, 1.195, 12.52), (-0.5501, 1.328, 9.648), (-0.5501, 1.328, 12.52), (-0.2804, 1.41, 9.648), (-0.2804, 1.41, 12.52)], [], [(26, 24, 88, 90), (59, 61, 125, 123), (8, 6, 70, 72), (41, 43, 107, 105), (60, 58, 122, 124), (23, 25, 89, 87), (42, 40, 104, 106), (5, 7, 71, 69), (24, 22, 86, 88), (57, 59, 123, 121), (6, 4, 68, 70), (39, 41, 105, 103), (58, 56, 120, 122), (21, 23, 87, 85), (40, 38, 102, 104), (3, 5, 69, 66), (22, 20, 84, 86), (55, 57, 121, 119), (4, 2, 65, 68), (37, 39, 103, 101), (56, 54, 118, 120), (19, 21, 85, 83), (38, 36, 100, 102), (20, 18, 82, 84), (53, 55, 119, 117), (1, 3, 66, 67), (35, 37, 101, 99), (54, 52, 116, 118), (2, 0, 64, 65), (17, 19, 83, 81), (3, 1, 63, 61, 59, 57, 55, 53, 51, 49, 47, 45, 43, 41, 39, 37, 35, 33, 31, 29, 27, 25, 23, 21, 19, 17, 15, 13, 11, 9, 7, 5), (36, 34, 98, 100), (18, 16, 80, 82), (0, 2, 4, 6, 8, 10, 12, 14, 16, 18, 20, 22, 24, 26, 28, 30, 32, 34, 36, 38, 40, 42, 44, 46, 48, 50, 52, 54, 56, 58, 60, 62), (96, 94, 158, 160), (78, 76, 140, 142), (111, 113, 177, 175), (93, 95, 159, 157), (112, 110, 174, 176), (75, 77, 141, 139), (94, 92, 156, 158), (127, 67, 131, 191), (76, 74, 138, 140), (109, 111, 175, 173), (64, 126, 190, 128), (91, 93, 157, 155), (110, 108, 172, 174), (73, 75, 139, 137), (92, 90, 154, 156), (125, 127, 191, 189), (74, 72, 136, 138), (107, 109, 173, 171), (126, 124, 188, 190), (89, 91, 155, 153), (108, 106, 170, 172), (71, 73, 137, 135), (90, 88, 152, 154), (123, 125, 189, 187), (72, 70, 134, 136), (105, 107, 171, 169), (124, 122, 186, 188), (87, 89, 153, 151), (106, 104, 168, 170), (69, 71, 135, 133), (88, 86, 150, 152), (121, 123, 187, 185), (7, 9, 73, 71), (44, 42, 106, 108), (25, 27, 91, 89), (62, 60, 124, 126), (43, 45, 109, 107), (10, 8, 72, 74), (61, 63, 127, 125), (28, 26, 90, 92), (9, 11, 75, 73), (46, 44, 108, 110), (27, 29, 93, 91), (0, 62, 126, 64), (45, 47, 111, 109), (12, 10, 74, 76), (63, 1, 67, 127), (30, 28, 92, 94), (11, 13, 77, 75), (48, 46, 110, 112), (29, 31, 95, 93), (47, 49, 113, 111), (14, 12, 76, 78), (32, 30, 94, 96), (13, 15, 79, 77), (50, 48, 112, 114), (31, 33, 97, 95), (49, 51, 115, 113), (16, 14, 78, 80), (34, 32, 96, 98), (15, 17, 81, 79), (52, 50, 114, 116), (33, 35, 99, 97), (51, 53, 117, 115), (128, 131, 130, 129), (129, 130, 133, 132), (132, 133, 135, 134), (134, 135, 137, 136), (136, 137, 139, 138), (138, 139, 141, 140), (140, 141, 143, 142), (142, 143, 145, 144), (144, 145, 147, 146), (146, 147, 149, 148), (148, 149, 151, 150), (150, 151, 153, 152), (152, 153, 155, 154), (154, 155, 157, 156), (156, 157, 159, 158), (158, 159, 161, 160), (160, 161, 163, 162), (162, 163, 165, 164), (164, 165, 167, 166), (166, 167, 169, 168), (168, 169, 171, 170), (170, 171, 173, 172), (172, 173, 175, 174), (174, 175, 177, 176), (176, 177, 179, 178), (178, 179, 181, 180), (180, 181, 183, 182), (182, 183, 185, 184), (184, 185, 187, 186), (186, 187, 189, 188), (188, 189, 191, 190), (190, 191, 131, 128), (77, 79, 143, 141), (114, 112, 176, 178), (95, 97, 161, 159), (113, 115, 179, 177), (80, 78, 142, 144), (98, 96, 160, 162), (79, 81, 145, 143), (116, 114, 178, 180), (97, 99, 163, 161), (115, 117, 181, 179), (82, 80, 144, 146), (100, 98, 162, 164), (81, 83, 147, 145), (65, 64, 128, 129), (118, 116, 180, 182), (99, 101, 165, 163), (67, 66, 130, 131), (117, 119, 183, 181), (84, 82, 146, 148), (102, 100, 164, 166), (83, 85, 149, 147), (120, 118, 182, 184), (101, 103, 167, 165), (68, 65, 129, 132), (119, 121, 185, 183), (86, 84, 148, 150), (66, 69, 133, 130), (104, 102, 166, 168), (85, 87, 151, 149), (122, 120, 184, 186), (103, 105, 169, 167), (70, 68, 132, 134)])
me_cylinder.materials.append(mat_plate)
me_cylinder.use_remesh_preserve_volume = False
me_cylinder.use_remesh_preserve_attributes = False
me_cylinder.use_mirror_vertex_groups = False
me_cylinder.update()
me_cube_002 = bpy.data.meshes.new('Cube.002')
me_cube_002.from_pydata([(-1.0, -1.0, -1.0), (-1.0, -1.0, 1.0), (-1.0, 1.0, -1.0), (-1.0, 1.0, 1.0), (1.0, -1.0, -1.0), (1.0, -1.0, 1.0), (1.0, 1.0, -1.0), (1.0, 1.0, 1.0)], [], [(0, 1, 3, 2), (2, 3, 7, 6), (6, 7, 5, 4), (4, 5, 1, 0), (2, 6, 4, 0), (7, 3, 1, 5)])
me_cube_002.materials.append(mat_chicken_001)
me_cube_002.use_remesh_preserve_volume = False
me_cube_002.use_remesh_preserve_attributes = False
me_cube_002.use_mirror_vertex_groups = False
me_cube_002.update()
me_cube_003 = bpy.data.meshes.new('Cube.003')
me_cube_003.from_pydata([(-1.0, -1.0, -1.0), (-1.0, -1.0, 1.0), (-1.0, 1.0, -1.0), (-1.0, 1.0, 1.0), (1.0, -1.0, -1.0), (1.0, -1.0, 1.0), (1.0, 1.0, -1.0), (1.0, 1.0, 1.0)], [], [(0, 1, 3, 2), (2, 3, 7, 6), (6, 7, 5, 4), (4, 5, 1, 0), (2, 6, 4, 0), (7, 3, 1, 5)])
me_cube_003.materials.append(mat_chicken_002)
me_cube_003.use_remesh_preserve_volume = False
me_cube_003.use_remesh_preserve_attributes = False
me_cube_003.use_mirror_vertex_groups = False
me_cube_003.update()
me_cube_004 = bpy.data.meshes.new('Cube.004')
me_cube_004.from_pydata([(-1.0, -1.0, -1.0), (-1.0, -1.0, 1.0), (-1.0, 1.0, -1.0), (-1.0, 1.0, 1.0), (1.0, -1.0, -1.0), (1.0, -1.0, 1.0), (1.0, 1.0, -1.0), (1.0, 1.0, 1.0)], [], [(0, 1, 3, 2), (2, 3, 7, 6), (6, 7, 5, 4), (4, 5, 1, 0), (2, 6, 4, 0), (7, 3, 1, 5)])
me_cube_004.materials.append(mat_chicken_003)
me_cube_004.use_remesh_preserve_volume = False
me_cube_004.use_remesh_preserve_attributes = False
me_cube_004.use_mirror_vertex_groups = False
me_cube_004.update()
me_cube_005 = bpy.data.meshes.new('Cube.005')
me_cube_005.from_pydata([(-1.0, -1.0, -1.0), (-1.0, -1.0, 1.0), (-1.0, 1.0, -1.0), (-1.0, 1.0, 1.0), (1.0, -1.0, -1.0), (1.0, -1.0, 1.0), (1.0, 1.0, -1.0), (1.0, 1.0, 1.0)], [], [(0, 1, 3, 2), (2, 3, 7, 6), (6, 7, 5, 4), (4, 5, 1, 0), (2, 6, 4, 0), (7, 3, 1, 5)])
me_cube_005.materials.append(mat_chicken_004)
me_cube_005.use_remesh_preserve_volume = False
me_cube_005.use_remesh_preserve_attributes = False
me_cube_005.use_mirror_vertex_groups = False
me_cube_005.update()
me_cube_000 = bpy.data.meshes.new('Cube.000')
me_cube_000.from_pydata([(-1.0, -1.0, -1.0), (-1.0, -1.0, 1.0), (-1.0, 1.0, -1.0), (-1.0, 1.0, 1.0), (1.0, -1.0, -1.0), (1.0, -1.0, 1.0), (1.0, 1.0, -1.0), (1.0, 1.0, 1.0)], [], [(0, 1, 3, 2), (2, 3, 7, 6), (6, 7, 5, 4), (4, 5, 1, 0), (2, 6, 4, 0), (7, 3, 1, 5)])
me_cube_000.materials.append(mat_chicken_005)
me_cube_000.use_remesh_preserve_volume = False
me_cube_000.use_remesh_preserve_attributes = False
me_cube_000.use_mirror_vertex_groups = False
me_cube_000.update()
me_cube_006 = bpy.data.meshes.new('Cube.006')
me_cube_006.from_pydata([(-1.0, -1.0, -1.0), (-1.0, -1.0, 1.0), (-1.0, 1.0, -1.0), (-1.0, 1.0, 1.0), (1.0, -1.0, -1.0), (1.0, -1.0, 1.0), (1.0, 1.0, -1.0), (1.0, 1.0, 1.0)], [], [(0, 1, 3, 2), (2, 3, 7, 6), (6, 7, 5, 4), (4, 5, 1, 0), (2, 6, 4, 0), (7, 3, 1, 5)])
me_cube_006.materials.append(mat_chicken_006)
me_cube_006.use_remesh_preserve_volume = False
me_cube_006.use_remesh_preserve_attributes = False
me_cube_006.use_mirror_vertex_groups = False
me_cube_006.update()
me_cube_007 = bpy.data.meshes.new('Cube.007')
me_cube_007.from_pydata([(-1.0, -1.0, -1.0), (-1.0, -1.0, 1.0), (-1.0, 1.0, -1.0), (-1.0, 1.0, 1.0), (1.0, -1.0, -1.0), (1.0, -1.0, 1.0), (1.0, 1.0, -1.0), (1.0, 1.0, 1.0)], [], [(0, 1, 3, 2), (2, 3, 7, 6), (6, 7, 5, 4), (4, 5, 1, 0), (2, 6, 4, 0), (7, 3, 1, 5)])
me_cube_007.materials.append(mat_chicken_007)
me_cube_007.use_remesh_preserve_volume = False
me_cube_007.use_remesh_preserve_attributes = False
me_cube_007.use_mirror_vertex_groups = False
me_cube_007.update()

# ---- objects
ob_sphere_001 = bpy.data.objects.new('Sphere.001', me_sphere_001)
ob_cube = bpy.data.objects.new('Cube', me_cube_001)
ob_sphere = bpy.data.objects.new('Sphere', me_sphere)
ob_cylinder = bpy.data.objects.new('Cylinder', me_cylinder)
ob_lamp = bpy.data.objects.new('Lamp', light_lamp)
ob_camera = bpy.data.objects.new('Camera', cam_camera)
ob_cube_001 = bpy.data.objects.new('Cube.001', me_cube_002)
ob_cube_002 = bpy.data.objects.new('Cube.002', me_cube_003)
ob_cube_003 = bpy.data.objects.new('Cube.003', me_cube_004)
ob_cube_004 = bpy.data.objects.new('Cube.004', me_cube_005)
ob_cube_005 = bpy.data.objects.new('Cube.005', me_cube_000)
ob_cube_006 = bpy.data.objects.new('Cube.006', me_cube_006)
ob_cube_007 = bpy.data.objects.new('Cube.007', me_cube_007)

# ---- transforms, parenting, visibility, modifiers, constraints
ob_sphere_001.location = (-1.062, 0.1392, 0.0)
ob_sphere_001.scale = (0.75, 0.5, 0.5)
ob_sphere_001.lineart.crease_threshold = 0.0
ob_cube.location = (-0.8295, 0.7134, 0.2535)
ob_cube.rotation_euler = (0.0, -0.1833, -0.03665)
ob_cube.scale = (0.6, 0.1, 0.1)
ob_cube.lineart.crease_threshold = 0.0
ob_sphere.location = (0.7, 0.4222, 0.0)
ob_sphere.scale = (1.1, 1.0, 1.2)
ob_sphere.lineart.crease_threshold = 0.0
ob_cylinder.location = (0.02698, -0.04738, 0.0)
ob_cylinder.scale = (2.0, 1.5, 0.05)
ob_cylinder.lineart.crease_threshold = 0.0
ob_lamp.location = (4.076, 1.005, 5.904)
ob_lamp.rotation_euler = (0.6503, 0.05522, 1.866)
ob_lamp.lock_rotations_4d = False
ob_lamp.empty_display_type = 'ARROWS'
ob_lamp.color = (0.0, 0.0, 0.0, 0.0)
ob_lamp.hide_viewport = True
ob_lamp.lineart.crease_threshold = 0.0
ob_camera.location = (7.481, -6.508, 5.344)
ob_camera.rotation_euler = (1.109, 0.0, 0.8149)
ob_camera.lock_rotations_4d = False
ob_camera.empty_display_type = 'ARROWS'
ob_camera.color = (0.0, 0.0, 0.0, 0.0)
ob_camera.hide_viewport = True
ob_camera.display_type = 'WIRE'
ob_camera.lineart.crease_threshold = 0.0
ob_cube_001.location = (-0.8814, 0.4474, 0.2538)
ob_cube_001.rotation_euler = (0.0, -0.1815, 0.0)
ob_cube_001.scale = (0.6, 0.1, 0.1)
ob_cube_001.lineart.crease_threshold = 0.0
ob_cube_002.location = (-0.9872, 0.1646, 0.1875)
ob_cube_002.rotation_euler = (-0.1431, 0.0, 0.04014)
ob_cube_002.scale = (0.6, 0.1, 0.1)
ob_cube_002.lineart.crease_threshold = 0.0
ob_cube_003.location = (-0.7331, 0.9873, 0.1955)
ob_cube_003.rotation_euler = (0.08901, -0.08552, 0.0)
ob_cube_003.scale = (0.6, 0.1, 0.1)
ob_cube_003.lineart.crease_threshold = 0.0
ob_cube_004.location = (-0.7198, -0.1028, 0.1875)
ob_cube_004.rotation_euler = (0.03142, -0.1449, 0.04712)
ob_cube_004.scale = (0.5, 0.1, 0.1)
ob_cube_004.lineart.crease_threshold = 0.0
ob_cube_005.location = (-0.6792, 0.9112, 0.4436)
ob_cube_005.rotation_euler = (0.0, -0.1833, -0.03665)
ob_cube_005.scale = (0.5, 0.1, 0.1)
ob_cube_005.lineart.crease_threshold = 0.0
ob_cube_006.location = (-0.738, 0.4403, 0.4566)
ob_cube_006.rotation_euler = (-0.1134, -0.1169, -0.1641)
ob_cube_006.scale = (0.5, 0.1, 0.1)
ob_cube_006.lineart.crease_threshold = 0.0
ob_cube_007.location = (-0.8734, 0.08546, 0.4811)
ob_cube_007.rotation_euler = (0.03142, -0.1449, 0.04712)
ob_cube_007.scale = (0.6, 0.1, 0.1)
ob_cube_007.lineart.crease_threshold = 0.0

# ---- collection membership
col_collection_1.objects.link(ob_sphere_001)
col_collection_1.objects.link(ob_cube)
col_collection_1.objects.link(ob_sphere)
col_collection_1.objects.link(ob_cylinder)
col_collection_1.objects.link(ob_lamp)
col_collection_1.objects.link(ob_camera)
col_collection_1.objects.link(ob_cube_001)
col_collection_1.objects.link(ob_cube_002)
col_collection_1.objects.link(ob_cube_003)
col_collection_1.objects.link(ob_cube_004)
col_collection_1.objects.link(ob_cube_005)
col_collection_1.objects.link(ob_cube_006)
col_collection_1.objects.link(ob_cube_007)

# ---- scene / render settings (as saved in the file)
scene.camera = ob_camera
scene.frame_start = 1; scene.frame_end = 250; scene.frame_set(1)
scene.render.engine = 'BLENDER_EEVEE_NEXT'
scene.render.resolution_percentage = 50
scene.render.dither_intensity = 0.0
scene.cycles.use_denoising = False
scene.cycles.samples = 128
scene.cycles.sampling_pattern = 'TABULATED_SOBOL'
scene.cycles.use_adaptive_sampling = False
scene.cycles.use_light_tree = False
scene.cycles.blur_glossy = 0.0
scene.cycles.sample_clamp_indirect = 0.0
scene.view_settings.view_transform = 'Standard'
bpy.context.view_layer.update()
